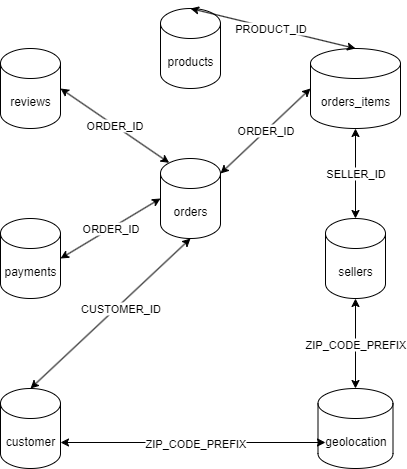

The diagram above was exported from draw.io. Its source (the exported page's mxGraphModel, read from the mxfile embedded in the PNG):
<mxGraphModel dx="605" dy="785" grid="1" gridSize="10" guides="1" tooltips="1" connect="1" arrows="1" fold="1" page="1" pageScale="1" pageWidth="827" pageHeight="1169" math="0" shadow="0">
  <root>
    <mxCell id="0" />
    <mxCell id="1" parent="0" />
    <mxCell id="cT0HCSSbLWKvdmZ-r-IP-2" value="payments" style="shape=cylinder3;whiteSpace=wrap;html=1;boundedLbl=1;backgroundOutline=1;size=15;" vertex="1" parent="1">
      <mxGeometry x="210" y="360" width="60" height="80" as="geometry" />
    </mxCell>
    <mxCell id="cT0HCSSbLWKvdmZ-r-IP-3" value="products" style="shape=cylinder3;whiteSpace=wrap;html=1;boundedLbl=1;backgroundOutline=1;size=15;" vertex="1" parent="1">
      <mxGeometry x="370" y="150" width="60" height="80" as="geometry" />
    </mxCell>
    <mxCell id="cT0HCSSbLWKvdmZ-r-IP-4" value="orders" style="shape=cylinder3;whiteSpace=wrap;html=1;boundedLbl=1;backgroundOutline=1;size=15;" vertex="1" parent="1">
      <mxGeometry x="370" y="300" width="60" height="80" as="geometry" />
    </mxCell>
    <mxCell id="cT0HCSSbLWKvdmZ-r-IP-5" value="reviews" style="shape=cylinder3;whiteSpace=wrap;html=1;boundedLbl=1;backgroundOutline=1;size=15;" vertex="1" parent="1">
      <mxGeometry x="210" y="190" width="60" height="80" as="geometry" />
    </mxCell>
    <mxCell id="cT0HCSSbLWKvdmZ-r-IP-6" value="customer" style="shape=cylinder3;whiteSpace=wrap;html=1;boundedLbl=1;backgroundOutline=1;size=15;" vertex="1" parent="1">
      <mxGeometry x="210" y="530" width="60" height="80" as="geometry" />
    </mxCell>
    <mxCell id="cT0HCSSbLWKvdmZ-r-IP-7" value="geolocation" style="shape=cylinder3;whiteSpace=wrap;html=1;boundedLbl=1;backgroundOutline=1;size=15;" vertex="1" parent="1">
      <mxGeometry x="527.5" y="530" width="75" height="80" as="geometry" />
    </mxCell>
    <mxCell id="cT0HCSSbLWKvdmZ-r-IP-8" value="orders_items" style="shape=cylinder3;whiteSpace=wrap;html=1;boundedLbl=1;backgroundOutline=1;size=15;align=center;" vertex="1" parent="1">
      <mxGeometry x="520" y="190" width="90" height="80" as="geometry" />
    </mxCell>
    <mxCell id="cT0HCSSbLWKvdmZ-r-IP-9" value="sellers" style="shape=cylinder3;whiteSpace=wrap;html=1;boundedLbl=1;backgroundOutline=1;size=15;" vertex="1" parent="1">
      <mxGeometry x="535" y="360" width="60" height="80" as="geometry" />
    </mxCell>
    <mxCell id="cT0HCSSbLWKvdmZ-r-IP-14" value="" style="endArrow=classic;startArrow=classic;html=1;rounded=0;exitX=1;exitY=0.5;exitDx=0;exitDy=0;exitPerimeter=0;entryX=0;entryY=0.5;entryDx=0;entryDy=0;entryPerimeter=0;" edge="1" parent="1">
      <mxGeometry width="50" height="50" relative="1" as="geometry">
        <mxPoint x="270" y="584" as="sourcePoint" />
        <mxPoint x="535" y="584" as="targetPoint" />
      </mxGeometry>
    </mxCell>
    <mxCell id="cT0HCSSbLWKvdmZ-r-IP-15" value="ZIP_CODE_PREFIX" style="edgeLabel;html=1;align=center;verticalAlign=middle;resizable=0;points=[];" vertex="1" connectable="0" parent="cT0HCSSbLWKvdmZ-r-IP-14">
      <mxGeometry x="0.0133" y="-1" relative="1" as="geometry">
        <mxPoint as="offset" />
      </mxGeometry>
    </mxCell>
    <mxCell id="cT0HCSSbLWKvdmZ-r-IP-17" value="" style="endArrow=classic;startArrow=classic;html=1;rounded=0;exitX=0.5;exitY=1;exitDx=0;exitDy=0;exitPerimeter=0;entryX=0.5;entryY=0;entryDx=0;entryDy=0;entryPerimeter=0;" edge="1" parent="1" source="cT0HCSSbLWKvdmZ-r-IP-9" target="cT0HCSSbLWKvdmZ-r-IP-7">
      <mxGeometry width="50" height="50" relative="1" as="geometry">
        <mxPoint x="250" y="560" as="sourcePoint" />
        <mxPoint x="390" y="560" as="targetPoint" />
        <Array as="points" />
      </mxGeometry>
    </mxCell>
    <mxCell id="cT0HCSSbLWKvdmZ-r-IP-18" value="ZIP_CODE_PREFIX" style="edgeLabel;html=1;align=center;verticalAlign=middle;resizable=0;points=[];" vertex="1" connectable="0" parent="cT0HCSSbLWKvdmZ-r-IP-17">
      <mxGeometry x="0.0133" y="-1" relative="1" as="geometry">
        <mxPoint x="1" as="offset" />
      </mxGeometry>
    </mxCell>
    <mxCell id="cT0HCSSbLWKvdmZ-r-IP-19" value="SELLER_ID" style="endArrow=classic;startArrow=classic;html=1;rounded=0;entryX=0.5;entryY=1;entryDx=0;entryDy=0;entryPerimeter=0;exitX=0.5;exitY=0;exitDx=0;exitDy=0;exitPerimeter=0;" edge="1" parent="1" source="cT0HCSSbLWKvdmZ-r-IP-9" target="cT0HCSSbLWKvdmZ-r-IP-8">
      <mxGeometry width="50" height="50" relative="1" as="geometry">
        <mxPoint x="200" y="340" as="sourcePoint" />
        <mxPoint x="250" y="290" as="targetPoint" />
      </mxGeometry>
    </mxCell>
    <mxCell id="cT0HCSSbLWKvdmZ-r-IP-20" value="PRODUCT_ID" style="endArrow=classic;startArrow=classic;html=1;rounded=0;entryX=0.5;entryY=0;entryDx=0;entryDy=0;entryPerimeter=0;exitX=0.5;exitY=0;exitDx=0;exitDy=0;exitPerimeter=0;" edge="1" parent="1" source="cT0HCSSbLWKvdmZ-r-IP-3" target="cT0HCSSbLWKvdmZ-r-IP-8">
      <mxGeometry x="-0.0286" y="-1" width="50" height="50" relative="1" as="geometry">
        <mxPoint x="200" y="340" as="sourcePoint" />
        <mxPoint x="250" y="290" as="targetPoint" />
        <mxPoint as="offset" />
      </mxGeometry>
    </mxCell>
    <mxCell id="cT0HCSSbLWKvdmZ-r-IP-21" value="ORDER_ID" style="endArrow=classic;startArrow=classic;html=1;rounded=0;exitX=1;exitY=0;exitDx=0;exitDy=15;exitPerimeter=0;entryX=0;entryY=0.5;entryDx=0;entryDy=0;entryPerimeter=0;" edge="1" parent="1" source="cT0HCSSbLWKvdmZ-r-IP-4" target="cT0HCSSbLWKvdmZ-r-IP-8">
      <mxGeometry width="50" height="50" relative="1" as="geometry">
        <mxPoint x="200" y="340" as="sourcePoint" />
        <mxPoint x="413" y="150" as="targetPoint" />
      </mxGeometry>
    </mxCell>
    <mxCell id="cT0HCSSbLWKvdmZ-r-IP-22" value="ORDER_ID" style="endArrow=classic;startArrow=classic;html=1;rounded=0;entryX=0;entryY=0.5;entryDx=0;entryDy=0;entryPerimeter=0;exitX=1;exitY=0.5;exitDx=0;exitDy=0;exitPerimeter=0;" edge="1" parent="1" source="cT0HCSSbLWKvdmZ-r-IP-2" target="cT0HCSSbLWKvdmZ-r-IP-4">
      <mxGeometry width="50" height="50" relative="1" as="geometry">
        <mxPoint x="200" y="340" as="sourcePoint" />
        <mxPoint x="250" y="290" as="targetPoint" />
      </mxGeometry>
    </mxCell>
    <mxCell id="cT0HCSSbLWKvdmZ-r-IP-23" value="CUSTOMER_ID" style="endArrow=classic;startArrow=classic;html=1;rounded=0;entryX=0.5;entryY=1;entryDx=0;entryDy=0;entryPerimeter=0;exitX=0.5;exitY=0;exitDx=0;exitDy=0;exitPerimeter=0;" edge="1" parent="1" source="cT0HCSSbLWKvdmZ-r-IP-6" target="cT0HCSSbLWKvdmZ-r-IP-4">
      <mxGeometry x="0.0977" y="-3" width="50" height="50" relative="1" as="geometry">
        <mxPoint x="350" y="340" as="sourcePoint" />
        <mxPoint x="400" y="290" as="targetPoint" />
        <Array as="points" />
        <mxPoint as="offset" />
      </mxGeometry>
    </mxCell>
    <mxCell id="cT0HCSSbLWKvdmZ-r-IP-24" value="ORDER_ID" style="endArrow=classic;startArrow=classic;html=1;rounded=0;entryX=0.145;entryY=0;entryDx=0;entryDy=4.35;entryPerimeter=0;exitX=1;exitY=0.5;exitDx=0;exitDy=0;exitPerimeter=0;" edge="1" parent="1" source="cT0HCSSbLWKvdmZ-r-IP-5" target="cT0HCSSbLWKvdmZ-r-IP-4">
      <mxGeometry width="50" height="50" relative="1" as="geometry">
        <mxPoint x="350" y="340" as="sourcePoint" />
        <mxPoint x="400" y="290" as="targetPoint" />
      </mxGeometry>
    </mxCell>
    <mxCell id="cT0HCSSbLWKvdmZ-r-IP-26" style="edgeStyle=orthogonalEdgeStyle;rounded=0;orthogonalLoop=1;jettySize=auto;html=1;exitX=1;exitY=0.5;exitDx=0;exitDy=0;exitPerimeter=0;" edge="1" parent="1" source="cT0HCSSbLWKvdmZ-r-IP-6">
      <mxGeometry relative="1" as="geometry">
        <mxPoint x="270" y="570" as="targetPoint" />
      </mxGeometry>
    </mxCell>
  </root>
</mxGraphModel>